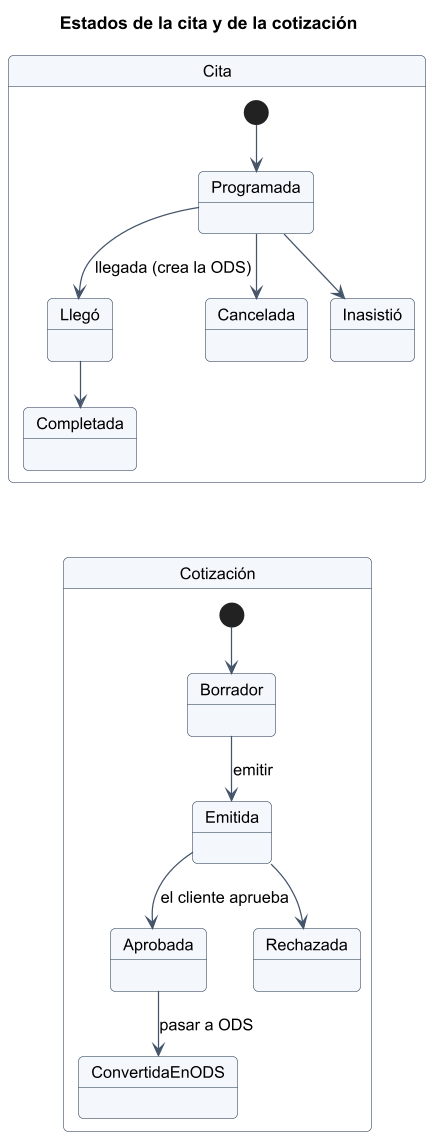

The diagram above was rendered by PlantUML. Its source (embedded in the PNG):
@startuml
skinparam shadowing false
skinparam defaultFontName Arial
skinparam defaultFontSize 13
skinparam dpi 120
skinparam roundCorner 8
skinparam ArrowColor #44546a
skinparam ClassBackgroundColor #f4f8fc
skinparam ClassBorderColor #44546a
skinparam PackageBackgroundColor #ffffff
skinparam NoteBackgroundColor #fff8e1
skinparam StateBackgroundColor #f4f8fc
skinparam StateBorderColor #44546a

title Estados de la cita y de la cotización
state "Cita" as CI {
  [*] --> Programada
  Programada --> Llegó : llegada (crea la ODS)
  Programada --> Cancelada
  Programada --> Inasistió
  Llegó --> Completada
}
state "Cotización" as C {
  [*] --> Borrador
  Borrador --> Emitida : emitir
  Emitida --> Aprobada : el cliente aprueba
  Emitida --> Rechazada
  Aprobada --> ConvertidaEnODS : pasar a ODS
}
CI -[hidden]-> C
@enduml